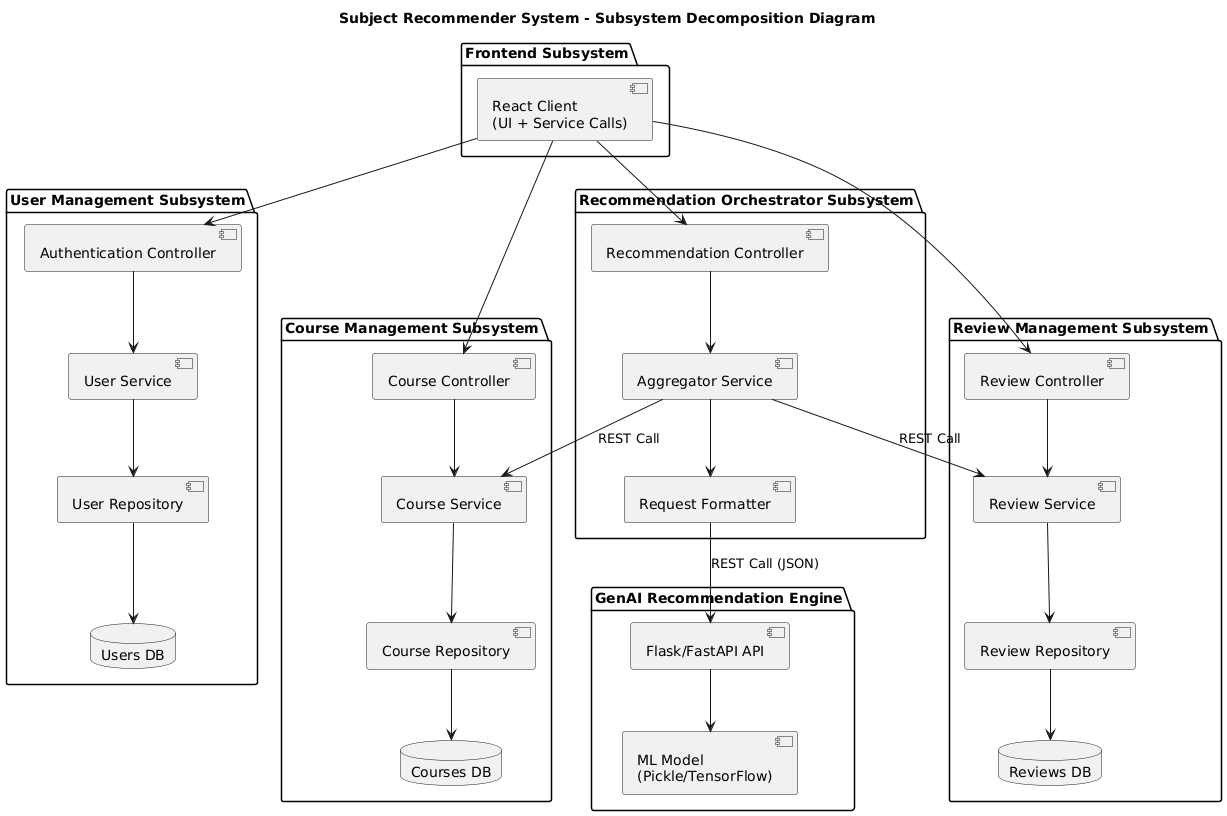

The diagram above was rendered by PlantUML. Its source (embedded in the PNG):
@startuml
title Subject Recommender System - Subsystem Decomposition Diagram

package "Frontend Subsystem" {
  [React Client\n(UI + Service Calls)]
}

package "User Management Subsystem" {
  [Authentication Controller]
  [User Service]
  [User Repository]
  database "Users DB"
}

package "Course Management Subsystem" {
  [Course Controller]
  [Course Service]
  [Course Repository]
  database "Courses DB"
}

package "Review Management Subsystem" {
  [Review Controller]
  [Review Service]
  [Review Repository]
  database "Reviews DB"
}

package "Recommendation Orchestrator Subsystem" {
  [Recommendation Controller]
  [Aggregator Service]
  [Request Formatter]
}

package "GenAI Recommendation Engine" {
  [Flask/FastAPI API]
  [ML Model\n(Pickle/TensorFlow)]
}

' Frontend Communication
[React Client\n(UI + Service Calls)] --> [Authentication Controller]
[React Client\n(UI + Service Calls)] --> [Course Controller]
[React Client\n(UI + Service Calls)] --> [Review Controller]
[React Client\n(UI + Service Calls)] --> [Recommendation Controller]

' Auth Subsystem
[Authentication Controller] --> [User Service]
[User Service] --> [User Repository]
[User Repository] --> "Users DB"

' Course Subsystem
[Course Controller] --> [Course Service]
[Course Service] --> [Course Repository]
[Course Repository] --> "Courses DB"

' Review Subsystem
[Review Controller] --> [Review Service]
[Review Service] --> [Review Repository]
[Review Repository] --> "Reviews DB"

' Recommendation Orchestrator
[Recommendation Controller] --> [Aggregator Service]
[Aggregator Service] --> [Request Formatter]
[Aggregator Service] --> [Course Service] : REST Call
[Aggregator Service] --> [Review Service] : REST Call
[Request Formatter] --> [Flask/FastAPI API] : REST Call (JSON)

' GenAI Subsystem
[Flask/FastAPI API] --> [ML Model\n(Pickle/TensorFlow)]
@enduml